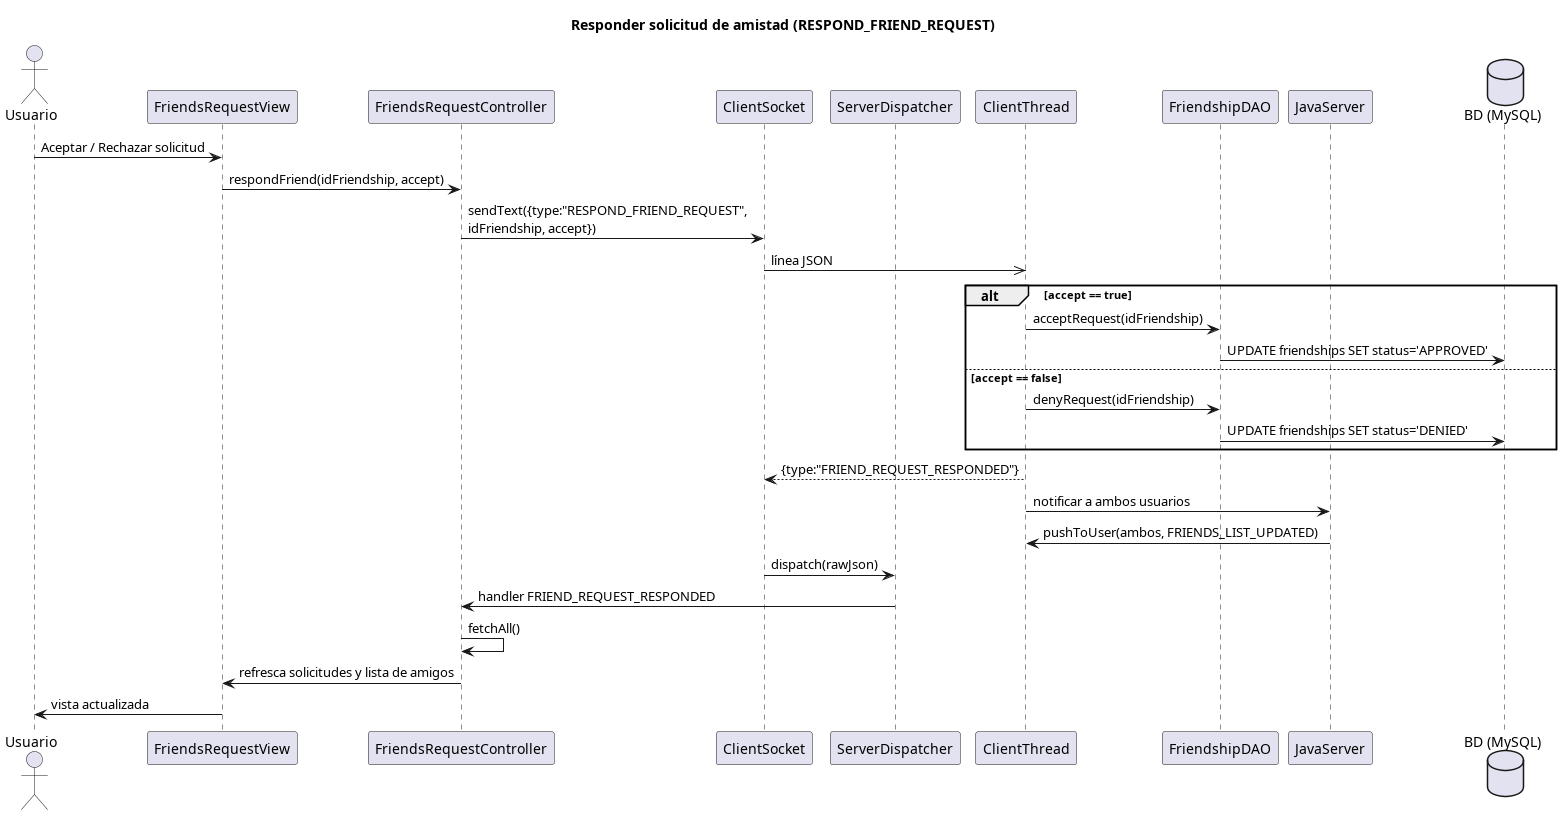

The diagram above was rendered by PlantUML. Its source (embedded in the PNG):
@startuml 11-responder-solicitud-amistad
skinparamlocked dpiScale 3
title Responder solicitud de amistad (RESPOND_FRIEND_REQUEST)

actor Usuario
participant "FriendsRequestView" as View
participant "FriendsRequestController" as Ctrl
participant "ClientSocket" as Sock
participant "ServerDispatcher" as Disp
participant "ClientThread" as CT
participant "FriendshipDAO" as FDAO
participant "JavaServer" as Server
database "BD (MySQL)" as DB

Usuario -> View : Aceptar / Rechazar solicitud
View -> Ctrl : respondFriend(idFriendship, accept)
Ctrl -> Sock : sendText({type:"RESPOND_FRIEND_REQUEST",\nidFriendship, accept})
Sock ->> CT : línea JSON

alt accept == true
    CT -> FDAO : acceptRequest(idFriendship)
    FDAO -> DB : UPDATE friendships SET status='APPROVED'
else accept == false
    CT -> FDAO : denyRequest(idFriendship)
    FDAO -> DB : UPDATE friendships SET status='DENIED'
end

CT --> Sock : {type:"FRIEND_REQUEST_RESPONDED"}
CT -> Server : notificar a ambos usuarios
Server -> CT : pushToUser(ambos, FRIENDS_LIST_UPDATED)

Sock -> Disp : dispatch(rawJson)
Disp -> Ctrl : handler FRIEND_REQUEST_RESPONDED
Ctrl -> Ctrl : fetchAll()
Ctrl -> View : refresca solicitudes y lista de amigos
View -> Usuario : vista actualizada
@enduml